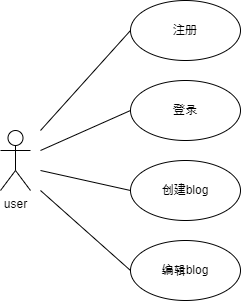

The diagram above was exported from draw.io. Its source (the exported page's mxGraphModel, read from the mxfile embedded in the PNG):
<mxGraphModel dx="917" dy="663" grid="1" gridSize="10" guides="1" tooltips="1" connect="1" arrows="1" fold="1" page="1" pageScale="1" pageWidth="827" pageHeight="1169" math="0" shadow="0">
  <root>
    <mxCell id="0" />
    <mxCell id="1" parent="0" />
    <mxCell id="8TIqENmi5KLjPY0XRd1V-1" value="user" style="shape=umlActor;verticalLabelPosition=bottom;verticalAlign=top;html=1;outlineConnect=0;" vertex="1" parent="1">
      <mxGeometry x="260" y="270" width="30" height="60" as="geometry" />
    </mxCell>
    <mxCell id="8TIqENmi5KLjPY0XRd1V-3" value="" style="endArrow=none;html=1;rounded=0;entryX=0;entryY=0.5;entryDx=0;entryDy=0;" edge="1" parent="1" target="8TIqENmi5KLjPY0XRd1V-6">
      <mxGeometry width="50" height="50" relative="1" as="geometry">
        <mxPoint x="300" y="290" as="sourcePoint" />
        <mxPoint x="380" y="260" as="targetPoint" />
      </mxGeometry>
    </mxCell>
    <mxCell id="8TIqENmi5KLjPY0XRd1V-6" value="登录" style="ellipse;whiteSpace=wrap;html=1;" vertex="1" parent="1">
      <mxGeometry x="390" y="220" width="110" height="60" as="geometry" />
    </mxCell>
    <mxCell id="8TIqENmi5KLjPY0XRd1V-7" value="" style="endArrow=none;html=1;rounded=0;entryX=0;entryY=0.5;entryDx=0;entryDy=0;" edge="1" parent="1" target="8TIqENmi5KLjPY0XRd1V-9">
      <mxGeometry width="50" height="50" relative="1" as="geometry">
        <mxPoint x="300" y="270" as="sourcePoint" />
        <mxPoint x="380" y="190" as="targetPoint" />
      </mxGeometry>
    </mxCell>
    <mxCell id="8TIqENmi5KLjPY0XRd1V-9" value="注册" style="ellipse;whiteSpace=wrap;html=1;" vertex="1" parent="1">
      <mxGeometry x="390" y="140" width="110" height="60" as="geometry" />
    </mxCell>
    <mxCell id="8TIqENmi5KLjPY0XRd1V-10" value="创建blog" style="ellipse;whiteSpace=wrap;html=1;" vertex="1" parent="1">
      <mxGeometry x="390" y="300" width="110" height="60" as="geometry" />
    </mxCell>
    <mxCell id="8TIqENmi5KLjPY0XRd1V-11" value="" style="endArrow=none;html=1;rounded=0;entryX=0;entryY=0.5;entryDx=0;entryDy=0;" edge="1" parent="1" target="8TIqENmi5KLjPY0XRd1V-10">
      <mxGeometry width="50" height="50" relative="1" as="geometry">
        <mxPoint x="300" y="310" as="sourcePoint" />
        <mxPoint x="380" y="330" as="targetPoint" />
      </mxGeometry>
    </mxCell>
    <mxCell id="8TIqENmi5KLjPY0XRd1V-12" value="编辑blog" style="ellipse;whiteSpace=wrap;html=1;" vertex="1" parent="1">
      <mxGeometry x="390" y="380" width="110" height="60" as="geometry" />
    </mxCell>
    <mxCell id="8TIqENmi5KLjPY0XRd1V-13" value="" style="endArrow=none;html=1;rounded=0;entryX=0;entryY=0.5;entryDx=0;entryDy=0;" edge="1" parent="1" target="8TIqENmi5KLjPY0XRd1V-12">
      <mxGeometry width="50" height="50" relative="1" as="geometry">
        <mxPoint x="300" y="330" as="sourcePoint" />
        <mxPoint x="380" y="390" as="targetPoint" />
      </mxGeometry>
    </mxCell>
  </root>
</mxGraphModel>